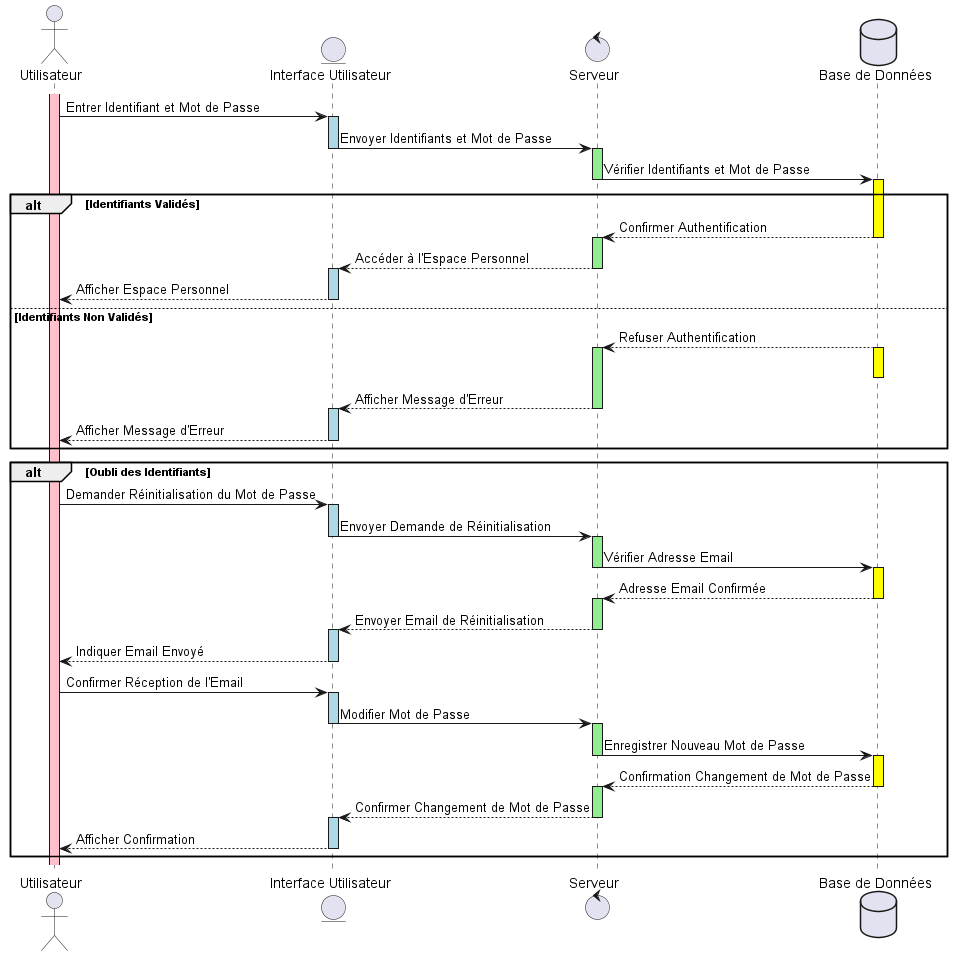

The diagram above was rendered by PlantUML. Its source (embedded in the PNG):
@startuml SIIL_Authentication_Sequence_Diagram

actor Utilisateur as U
activate U #pink
entity "Interface Utilisateur" as UI
control "Serveur" as S
database "Base de Données" as DB

U -> UI : Entrer Identifiant et Mot de Passe
activate UI #LightBlue


UI -> S : Envoyer Identifiants et Mot de Passe
deactivate UI
activate S #LightGreen


S -> DB : Vérifier Identifiants et Mot de Passe
deactivate S
activate DB #Yellow



alt Identifiants Validés
    DB --> S : Confirmer Authentification
    deactivate DB
    activate S #LightGreen


    S --> UI : Accéder à l'Espace Personnel
    deactivate S
    activate UI #LightBlue

    UI --> U : Afficher Espace Personnel
    deactivate UI
else Identifiants Non Validés
    DB --> S : Refuser Authentification
    activate S #LightGreen
    activate DB #Yellow
    deactivate DB
    S --> UI : Afficher Message d'Erreur
        deactivate S
    activate UI #LightBlue

    UI --> U : Afficher Message d'Erreur
    deactivate UI
end

deactivate UI

alt Oubli des Identifiants
    U -> UI : Demander Réinitialisation du Mot de Passe
    activate UI #LightBlue
    UI -> S : Envoyer Demande de Réinitialisation
    deactivate UI
    activate S #LightGreen
    S -> DB : Vérifier Adresse Email
    deactivate S
    activate DB #Yellow
    DB --> S : Adresse Email Confirmée
    deactivate DB
    activate S #LightGreen
    S --> UI : Envoyer Email de Réinitialisation
    deactivate S
    activate UI #LightBlue
    UI --> U : Indiquer Email Envoyé
    deactivate UI
    U -> UI : Confirmer Réception de l'Email
    activate UI #LightBlue
    UI -> S : Modifier Mot de Passe
     deactivate UI
    activate S #LightGreen

    S -> DB : Enregistrer Nouveau Mot de Passe
    deactivate S
    activate DB #Yellow
    DB --> S : Confirmation Changement de Mot de Passe
    deactivate DB
    activate S #LightGreen

    S --> UI : Confirmer Changement de Mot de Passe
        deactivate S
        activate UI #LightBlue

    UI --> U : Afficher Confirmation
    deactivate UI
end

deactivate UI

@enduml